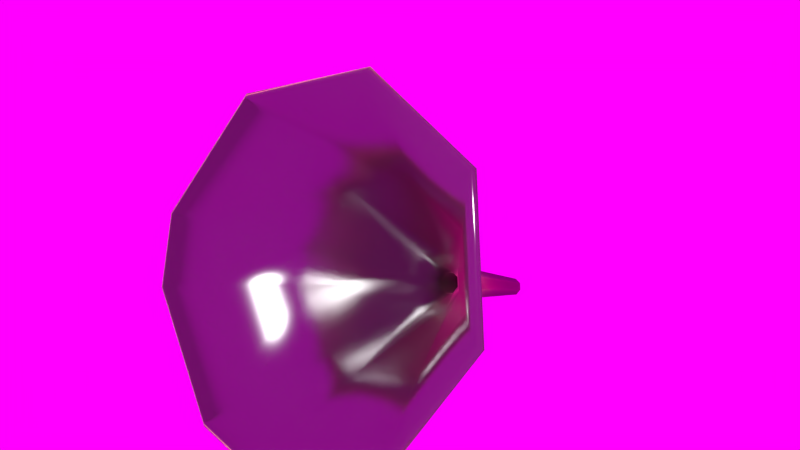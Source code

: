 # Source: Funnel005.blend  (saved by Blender 2.91.10; exported with 4.5.12 LTS)
import bpy
from mathutils import Matrix  # noqa: F401  (used for matrix-valued properties, if any)

bpy.ops.wm.read_factory_settings(use_empty=True)
scene = bpy.context.scene
scene.name = 'Scene'

# ---- images (referenced by path relative to the original .blend; pixels are not part of the script)
import os
ASSET_DIR = os.environ.get("B2B_ASSET_DIR", "")  # directory of the original .blend (textures are referenced by path, not embedded)
HERE = os.path.dirname(os.path.abspath(__file__))  # packed textures are extracted next to this script under _unpacked/

def load_image(name, relpath, width, height, colorspace="sRGB"):
    """Load a texture the original file referenced (path relative to the .blend, or extracted next to this script)."""
    p = next((c for c in (os.path.join(HERE, relpath), os.path.join(ASSET_DIR, relpath)) if relpath and os.path.exists(c)), "")
    if p:
        img = bpy.data.images.load(p, check_existing=True)
        img.name = name
    else:  # same state as the original file: an image datablock whose file is absent (Cycles renders it pink)
        img = bpy.data.images.new(name, width, height)
        img.source = "FILE"
        img.filepath = "//" + (relpath or name)
    img.colorspace_settings.name = colorspace
    return img
img_metalbare0074_1_m_jpg_001 = load_image('MetalBare0074_1_M.jpg.001', 'textures/MetalBare0074_1_M.jpg', 1024, 1024, 'sRGB')
img_decalsstain0025_2_s_jpg = load_image('DecalsStain0025_2_S.jpg', 'textures/DecalsStain0025_2_S.jpg', 1024, 1024, 'sRGB')
img_fiberglass0006_m_jpg_003 = load_image('Fiberglass0006_M.jpg.003', 'textures/Fiberglass0006_M.jpg', 1024, 1024, 'sRGB')
img_metal_v2_1081_jpg = load_image('Metal_V2_1081.JPG', 'textures/Metal_V2_1081.JPG', 1024, 1024, 'sRGB')
img_splatterplastic0026_s_jpg = load_image('SplatterPlastic0026_S.jpg', 'textures/SplatterPlastic0026_S.jpg', 1024, 1024, 'sRGB')
img_metalbare0099_2_s_jpg = load_image('MetalBare0099_2_S.jpg', 'textures/MetalBare0099_2_S.jpg', 1024, 1024, 'sRGB')
img_sf_ggp_hdr = load_image('SF_GGP.hdr', 'textures/SF_GGP.hdr', 1024, 1024, 'sRGB')

# ---- materials (node trees are filled in below, after node groups)
mat_material = bpy.data.materials.new('Material')
mat_material.alpha_threshold = 0.0
mat_material.roughness = 0.5
mat_material.line_color = (0.0, 0.0, 0.0, 1.0)

# ---- material node trees
mat_material.use_nodes = True; mat_material.node_tree.nodes.clear()
_N = mat_material.node_tree.nodes; _L = mat_material.node_tree.links
n0 = _N.new('ShaderNodeBsdfDiffuse'); n0.name = 'Diffuse BSDF.003'; n0.location = (102, 2370)
n1 = _N.new('ShaderNodeHueSaturation'); n1.name = 'Hue Saturation Value'; n1.location = (-78, 2467)
n1.inputs[1].default_value = 1.3
n2 = _N.new('ShaderNodeBsdfAnisotropic'); n2.name = 'Glossy BSDF.001'; n2.location = (120, 2230)
n2.distribution = 'BECKMANN'
n3 = _N.new('ShaderNodeMixShader'); n3.name = 'Mix Shader.004'; n3.location = (379, 2257)
n3.width = 150
n3.inputs[0].default_value = 0.3
n4 = _N.new('ShaderNodeBsdfTranslucent'); n4.name = 'Translucent BSDF.001'; n4.location = (417, 2080)
n4.width = 150
n5 = _N.new('ShaderNodeMixShader'); n5.name = 'Mix Shader.005'; n5.location = (713, 2271)
n5.width = 150
n5.inputs[0].default_value = 0.4
n6 = _N.new('ShaderNodeTexImage'); n6.name = 'Image Texture.005'; n6.location = (381, 2573)
n6.width = 150
n6.image = img_metalbare0074_1_m_jpg_001
n6.projection = 'BOX'
n7 = _N.new('ShaderNodeBrightContrast'); n7.name = 'Bright/Contrast.005'; n7.location = (675, 2526)
n7.inputs[1].default_value = -0.1
n8 = _N.new('ShaderNodeValToRGB'); n8.name = 'ColorRamp.002'; n8.location = (916, 2594)
while len(n8.color_ramp.elements) > 1: n8.color_ramp.elements.remove(n8.color_ramp.elements[-1])
n8.color_ramp.elements[0].position = 0.04545; n8.color_ramp.elements[0].color = (1.0, 1.0, 1.0, 1.0)
_e = n8.color_ramp.elements.new(0.05); _e.color = (1.0, 1.0, 1.0, 1.0)
n9 = _N.new('ShaderNodeBsdfDiffuse'); n9.name = 'Diffuse BSDF.004'; n9.location = (856, 2378)
n10 = _N.new('ShaderNodeTexImage'); n10.name = 'Image Texture.003'; n10.location = (-442, 2142)
n10.width = 150
n10.image = img_decalsstain0025_2_s_jpg
n11 = _N.new('ShaderNodeTexImage'); n11.name = 'Image Texture.004'; n11.location = (-481, 2576)
n11.width = 150
n11.image = img_fiberglass0006_m_jpg_003
n11.projection = 'BOX'
n12 = _N.new('ShaderNodeBrightContrast'); n12.name = 'Bright/Contrast.003'; n12.location = (-270, 2465)
n12.inputs[1].default_value = 0.2
n12.inputs[2].default_value = -0.2
n13 = _N.new('ShaderNodeMixShader'); n13.name = 'Mix Shader.006'; n13.location = (1241, 2291)
n13.width = 150
n14 = _N.new('ShaderNodeMapping'); n14.name = 'Mapping.001'; n14.location = (-755, 2325)
n14.inputs[3].default_value = (1.0, 1.5, 1.0)
n15 = _N.new('ShaderNodeEmission'); n15.name = 'Emission'; n15.location = (1952, 2497)
n15.width = 150
n15.inputs[0].default_value = (0.8, 0.8, 0.8, 1.0)
n16 = _N.new('ShaderNodeTexImage'); n16.name = 'Image Texture.006'; n16.location = (1247, 2562)
n16.width = 150
n16.image = img_metal_v2_1081_jpg
n16.projection = 'BOX'
n17 = _N.new('ShaderNodeBsdfDiffuse'); n17.name = 'Diffuse BSDF.005'; n17.location = (1619, 2357)
n18 = _N.new('ShaderNodeValToRGB'); n18.name = 'ColorRamp.003'; n18.location = (1479, 2723)
while len(n18.color_ramp.elements) > 1: n18.color_ramp.elements.remove(n18.color_ramp.elements[-1])
n18.color_ramp.elements[0].position = 0.08636; n18.color_ramp.elements[0].color = (0.3662, 0.3662, 0.3662, 1.0)
_e = n18.color_ramp.elements.new(0.09545); _e.color = (1.0, 1.0, 1.0, 1.0)
n19 = _N.new('ShaderNodeMix'); n19.name = 'Mix.002'; n19.location = (1322, 2041)
n19.width = 100
n19.data_type = 'RGBA'
n19.inputs[0].default_value = 1.0
n20 = _N.new('ShaderNodeMix'); n20.name = 'Mix.003'; n20.location = (2091, 2173)
n20.width = 100
n20.data_type = 'RGBA'
n20.inputs[0].default_value = 0.98
n21 = _N.new('ShaderNodeBrightContrast'); n21.name = 'Bright/Contrast.004'; n21.location = (-202, 2286)
n21.inputs[2].default_value = -0.2
n22 = _N.new('ShaderNodeBsdfAnisotropic'); n22.name = 'Glossy BSDF.002'; n22.location = (2271, 2461)
n22.distribution = 'BECKMANN'
n22.inputs[0].default_value = (0.8, 0.6718, 0.399, 1.0)
n22.inputs[1].default_value = 0.3162
n23 = _N.new('ShaderNodeMixShader'); n23.name = 'Mix Shader.008'; n23.location = (2528, 2369)
n23.width = 150
n23.inputs[0].default_value = 0.9
n24 = _N.new('ShaderNodeMixShader'); n24.name = 'Mix Shader.007'; n24.location = (2042, 2346)
n24.width = 150
n25 = _N.new('ShaderNodeBsdfAnisotropic'); n25.name = 'Glossy BSDF'; n25.location = (1834, 69)
n25.distribution = 'BECKMANN'
n25.inputs[1].default_value = 0.5477
n26 = _N.new('ShaderNodeBsdfDiffuse'); n26.name = 'Diffuse BSDF'; n26.location = (1830, 209)
n26.inputs[0].default_value = (1.0, 0.8193, 0.4151, 1.0)
n27 = _N.new('ShaderNodeMixShader'); n27.name = 'Mix Shader'; n27.location = (2027, 159)
n27.width = 150
n27.inputs[0].default_value = 0.3
n28 = _N.new('ShaderNodeTexImage'); n28.name = 'Image Texture.001'; n28.location = (1724, -154)
n28.width = 150
n28.image = img_metalbare0074_1_m_jpg_001
n28.projection = 'BOX'
n29 = _N.new('ShaderNodeMixShader'); n29.name = 'Mix Shader.001'; n29.location = (2422, 190)
n29.width = 150
n30 = _N.new('ShaderNodeBsdfDiffuse'); n30.name = 'Diffuse BSDF.001'; n30.location = (2189, -91)
n31 = _N.new('ShaderNodeTexImage'); n31.name = 'Image Texture.002'; n31.location = (2424, -131)
n31.width = 150
n31.image = img_splatterplastic0026_s_jpg
n31.projection = 'BOX'
n32 = _N.new('ShaderNodeInvert'); n32.name = 'Invert'; n32.location = (2659, 348)
n32.width = 90
n33 = _N.new('ShaderNodeBsdfDiffuse'); n33.name = 'Diffuse BSDF.002'; n33.location = (2779, 7)
n34 = _N.new('ShaderNodeMix'); n34.name = 'Mix'; n34.location = (2635, -75)
n34.width = 100
n34.data_type = 'RGBA'
n34.inputs[0].default_value = 1.0
n34.inputs[7].default_value = (0.09638, 0.06421, 0.06591, 1.0)
n35 = _N.new('ShaderNodeRGBToBW'); n35.name = 'RGB to BW'; n35.location = (2544, 319)
n35.width = 80
n36 = _N.new('ShaderNodeRGBToBW'); n36.name = 'RGB to BW.001'; n36.location = (2093, -9)
n36.width = 80
n37 = _N.new('ShaderNodeBrightContrast'); n37.name = 'Bright/Contrast'; n37.location = (1920, -150)
n37.inputs[1].default_value = -0.3
n37.inputs[2].default_value = 0.2
n38 = _N.new('ShaderNodeBrightContrast'); n38.name = 'Bright/Contrast.002'; n38.location = (2208, 96)
n38.inputs[1].default_value = 0.668
n38.inputs[2].default_value = 1.0
n39 = _N.new('ShaderNodeMixShader'); n39.name = 'Mix Shader.002'; n39.location = (2978, 114)
n39.width = 150
n40 = _N.new('ShaderNodeTexImage'); n40.name = 'Image Texture'; n40.location = (1359, 168)
n40.width = 150
n40.image = img_metalbare0099_2_s_jpg
n40.projection = 'BOX'
n41 = _N.new('ShaderNodeValToRGB'); n41.name = 'ColorRamp'; n41.location = (1561, 106)
n41.width = 233
while len(n41.color_ramp.elements) > 1: n41.color_ramp.elements.remove(n41.color_ramp.elements[-1])
n41.color_ramp.elements[0].position = 0.1604; n41.color_ramp.elements[0].color = (0.417, 0.4105, 0.3911, 1.0)
_e = n41.color_ramp.elements.new(0.4654); _e.color = (0.6324, 0.6324, 0.6324, 1.0)
n42 = _N.new('ShaderNodeTexImage'); n42.name = 'Image Texture.007'; n42.location = (2407, -422)
n42.width = 150
n42.image = img_metalbare0099_2_s_jpg
n42.projection = 'BOX'
n43 = _N.new('ShaderNodeBsdfAnisotropic'); n43.name = 'Glossy BSDF.003'; n43.location = (3105, -87)
n43.distribution = 'BECKMANN'
n43.inputs[1].default_value = 0.2646
n44 = _N.new('ShaderNodeBrightContrast'); n44.name = 'Bright/Contrast.001'; n44.location = (2805, 312)
n44.inputs[2].default_value = 1.0
n45 = _N.new('ShaderNodeMix'); n45.name = 'Mix.001'; n45.location = (3127, -301)
n45.width = 100
n45.data_type = 'RGBA'
n45.inputs[0].default_value = 0.998
n46 = _N.new('ShaderNodeMix'); n46.name = 'Mix.004'; n46.location = (3558, -197)
n46.width = 100
n46.data_type = 'RGBA'
n46.inputs[0].default_value = 0.002
n47 = _N.new('ShaderNodeValToRGB'); n47.name = 'ColorRamp.001'; n47.location = (2713, -348)
n47.width = 233
while len(n47.color_ramp.elements) > 1: n47.color_ramp.elements.remove(n47.color_ramp.elements[-1])
n47.color_ramp.elements[0].position = 0.1981; n47.color_ramp.elements[0].color = (0.09382, 0.09382, 0.09382, 1.0)
_e = n47.color_ramp.elements.new(0.3758); _e.color = (0.3059, 0.3059, 0.3059, 1.0)
n48 = _N.new('ShaderNodeMixShader'); n48.name = 'Mix Shader.003'; n48.location = (3408, 99)
n48.width = 150
n49 = _N.new('ShaderNodeBsdfTranslucent'); n49.name = 'Translucent BSDF'; n49.location = (3472, -69)
n49.width = 150
n49.inputs[0].default_value = (1.0, 0.891, 0.607, 1.0)
n50 = _N.new('ShaderNodeInvert'); n50.name = 'Invert.001'; n50.location = (3277, -347)
n50.width = 90
n51 = _N.new('ShaderNodeFresnel'); n51.name = 'Fresnel'; n51.location = (3660, 236)
n51.width = 150
n51.inputs[0].default_value = 1.46
n52 = _N.new('ShaderNodeMixShader'); n52.name = 'Mix Shader.009'; n52.location = (3906, 110)
n52.width = 150
n53 = _N.new('ShaderNodeTexCoord'); n53.name = 'Texture Coordinate'; n53.location = (1151, 153)
n53.width = 150
n54 = _N.new('ShaderNodeTexImage'); n54.name = 'Image Texture.008'; n54.location = (3501, 560)
n54.width = 150
n54.image = img_metal_v2_1081_jpg
n54.projection = 'BOX'
n55 = _N.new('ShaderNodeBrightContrast'); n55.name = 'Bright/Contrast.006'; n55.location = (3690, 457)
n55.inputs[2].default_value = 0.1
n56 = _N.new('ShaderNodeBsdfDiffuse'); n56.name = 'Diffuse BSDF.006'; n56.location = (4059, 298)
n57 = _N.new('ShaderNodeHueSaturation'); n57.name = 'Hue Saturation Value.001'; n57.location = (3871, 419)
n57.inputs[1].default_value = 1.2
n58 = _N.new('ShaderNodeValToRGB'); n58.name = 'ColorRamp.004'; n58.location = (4108, 590)
while len(n58.color_ramp.elements) > 1: n58.color_ramp.elements.remove(n58.color_ramp.elements[-1])
n58.color_ramp.elements[0].position = 0.04091; n58.color_ramp.elements[0].color = (0.1498, 0.1498, 0.1498, 1.0)
_e = n58.color_ramp.elements.new(0.1636); _e.color = (1.0, 1.0, 1.0, 1.0)
n59 = _N.new('ShaderNodeOutputMaterial'); n59.name = 'Material Output'; n59.location = (5258, 16)
n59.width = 119
n60 = _N.new('ShaderNodeMixShader'); n60.name = 'Mix Shader.010'; n60.location = (4394, 158)
n60.width = 150
n61 = _N.new('ShaderNodeMixShader'); n61.name = 'Mix Shader.011'; n61.location = (4859, 154)
n61.width = 150
n62 = _N.new('ShaderNodeBsdfAnisotropic'); n62.name = 'Glossy BSDF.004'; n62.location = (4406, 40)
n62.distribution = 'BECKMANN'
n62.inputs[1].default_value = 0.3162
n63 = _N.new('ShaderNodeValToRGB'); n63.name = 'ColorRamp.005'; n63.location = (4489, 445)
n63.width = 231
while len(n63.color_ramp.elements) > 1: n63.color_ramp.elements.remove(n63.color_ramp.elements[-1])
n63.color_ramp.elements[0].position = 0.0; n63.color_ramp.elements[0].color = (0.0, 0.0, 0.0, 1.0)
_e = n63.color_ramp.elements.new(0.2952); _e.color = (0.04877, 0.04877, 0.04877, 1.0)
n64 = _N.new('ShaderNodeDisplacement'); n64.name = 'Displacement'; n64.location = (4408, -91)
n64.inputs[1].default_value = 0.0
n64.inputs[2].default_value = 0.1
n65 = _N.new('ShaderNodeMath'); n65.name = 'Math'; n65.location = (-41, 2258)
n65.operation = 'POWER'
n65.inputs[2].default_value = 0.0
_L.new(n14.outputs[0], n10.inputs[0])
_L.new(n10.outputs[0], n21.inputs[0])
_L.new(n3.outputs[0], n5.inputs[1])
_L.new(n2.outputs[0], n3.inputs[2])
_L.new(n0.outputs[0], n3.inputs[1])
_L.new(n11.outputs[0], n12.inputs[0])
_L.new(n14.outputs[0], n11.inputs[0])
_L.new(n12.outputs[0], n1.inputs[4])
_L.new(n1.outputs[0], n0.inputs[0])
_L.new(n4.outputs[0], n5.inputs[2])
_L.new(n11.outputs[0], n4.inputs[0])
_L.new(n6.outputs[0], n7.inputs[0])
_L.new(n7.outputs[0], n9.inputs[0])
_L.new(n7.outputs[0], n8.inputs[0])
_L.new(n9.outputs[0], n13.inputs[1])
_L.new(n8.outputs[0], n13.inputs[0])
_L.new(n14.outputs[0], n6.inputs[0])
_L.new(n5.outputs[0], n13.inputs[2])
_L.new(n19.outputs[2], n20.inputs[7])
_L.new(n11.outputs[0], n19.inputs[6])
_L.new(n13.outputs[0], n24.inputs[2])
_L.new(n17.outputs[0], n24.inputs[1])
_L.new(n14.outputs[0], n16.inputs[0])
_L.new(n16.outputs[0], n18.inputs[0])
_L.new(n18.outputs[0], n24.inputs[0])
_L.new(n16.outputs[0], n17.inputs[0])
_L.new(n18.outputs[0], n20.inputs[6])
_L.new(n24.outputs[0], n23.inputs[2])
_L.new(n22.outputs[0], n23.inputs[1])
_L.new(n26.outputs[0], n27.inputs[1])
_L.new(n25.outputs[0], n27.inputs[2])
_L.new(n53.outputs[0], n40.inputs[0])
_L.new(n40.outputs[0], n41.inputs[0])
_L.new(n41.outputs[0], n25.inputs[0])
_L.new(n27.outputs[0], n29.inputs[1])
_L.new(n29.outputs[0], n39.inputs[1])
_L.new(n30.outputs[0], n29.inputs[2])
_L.new(n28.outputs[0], n37.inputs[0])
_L.new(n53.outputs[0], n28.inputs[0])
_L.new(n37.outputs[0], n30.inputs[0])
_L.new(n37.outputs[0], n36.inputs[0])
_L.new(n39.outputs[0], n48.inputs[1])
_L.new(n33.outputs[0], n39.inputs[2])
_L.new(n53.outputs[0], n31.inputs[0])
_L.new(n31.outputs[0], n34.inputs[6])
_L.new(n31.outputs[0], n35.inputs[0])
_L.new(n35.outputs[0], n32.inputs[1])
_L.new(n44.outputs[0], n39.inputs[0])
_L.new(n32.outputs[0], n44.inputs[0])
_L.new(n34.outputs[2], n33.inputs[0])
_L.new(n36.outputs[0], n38.inputs[0])
_L.new(n38.outputs[0], n29.inputs[0])
_L.new(n48.outputs[0], n52.inputs[1])
_L.new(n43.outputs[0], n48.inputs[2])
_L.new(n42.outputs[0], n47.inputs[0])
_L.new(n44.outputs[0], n48.inputs[0])
_L.new(n44.outputs[0], n45.inputs[6])
_L.new(n45.outputs[2], n46.inputs[6])
_L.new(n47.outputs[0], n43.inputs[0])
_L.new(n53.outputs[0], n42.inputs[0])
_L.new(n42.outputs[0], n50.inputs[1])
_L.new(n49.outputs[0], n52.inputs[2])
_L.new(n50.outputs[0], n46.inputs[7])
_L.new(n51.outputs[0], n52.inputs[0])
_L.new(n60.outputs[0], n61.inputs[1])
_L.new(n52.outputs[0], n60.inputs[2])
_L.new(n56.outputs[0], n60.inputs[1])
_L.new(n54.outputs[0], n55.inputs[0])
_L.new(n53.outputs[0], n54.inputs[0])
_L.new(n55.outputs[0], n57.inputs[4])
_L.new(n57.outputs[0], n56.inputs[0])
_L.new(n57.outputs[0], n58.inputs[0])
_L.new(n58.outputs[0], n60.inputs[0])
_L.new(n61.outputs[0], n59.inputs[0])
_L.new(n62.outputs[0], n61.inputs[2])
_L.new(n58.outputs[0], n63.inputs[0])
_L.new(n63.outputs[0], n61.inputs[0])
_L.new(n46.outputs[2], n64.inputs[0])
_L.new(n64.outputs[0], n59.inputs[2])
_L.new(n21.outputs[0], n65.inputs[0])
_L.new(n65.outputs[0], n2.inputs[1])
n59.is_active_output = True

# ---- world
world_world = bpy.data.worlds.new('World'); scene.world = world_world
world_world.use_nodes = True; world_world.node_tree.nodes.clear()
_N = world_world.node_tree.nodes; _L = world_world.node_tree.links
n0 = _N.new('ShaderNodeOutputWorld'); n0.name = 'World Output'; n0.location = (300, 300)
n0.width = 120
n1 = _N.new('ShaderNodeBackground'); n1.name = 'Background'; n1.location = (10, 300)
n1.width = 150
n2 = _N.new('ShaderNodeTexEnvironment'); n2.name = 'Environment Texture'; n2.location = (-190, 300)
n2.width = 150
n2.image = img_sf_ggp_hdr
_L.new(n1.outputs[0], n0.inputs[0])
_L.new(n2.outputs[0], n1.inputs[0])
n0.is_active_output = True
world_world.color = (0.05088, 0.05088, 0.05088)
world_world.use_sun_shadow = False
world_world.sun_shadow_jitter_overblur = 0.0
world_world.cycles.sampling_method = 'MANUAL'
world_world.cycles.sample_map_resolution = 256

# ---- meshes
me_funnel = bpy.data.meshes.new('Funnel')
me_funnel.from_pydata([(2.41e-19, 0.05495, 0.2224), (-0.08839, 0.03886, 0.1895), (-0.125, -3.725e-09, 0.1101), (-0.1155, -0.02103, 0.06714), (-0.04784, -0.05077, 0.006376), (-1.887e-08, -0.05495, -0.00217), (0.08839, -0.03886, 0.03071), (0.125, 0.0, 0.1101), (0.08839, 0.03886, 0.1895), (-6.01e-09, 0.1404, 0.05573), (-0.009113, 0.1387, 0.05234), (-0.01289, 0.1347, 0.04416), (-0.01191, 0.1326, 0.03973), (-0.004932, 0.1295, 0.03346), (-7.956e-09, 0.1291, 0.03258), (0.009113, 0.1307, 0.03597), (0.01289, 0.1347, 0.04416), (0.009113, 0.1387, 0.05234), (-6.946e-09, 0.2188, 0.01015), (-0.004551, 0.218, 0.008458), (-0.006436, 0.216, 0.00437), (-0.005946, 0.2149, 0.002158), (-0.002463, 0.2134, -0.0009703), (-7.918e-09, 0.2132, -0.00141), (0.004551, 0.214, 0.0002828), (0.006436, 0.216, 0.00437), (0.004551, 0.218, 0.008458), (0.04835, 0.0893, 0.1202), (-1.336e-08, 0.03798, 0.01538), (-0.04835, 0.0893, 0.1202), (0.04835, 0.04678, 0.03337), (-0.06838, 0.06804, 0.0768), (-0.06318, 0.05654, 0.05329), (0.06838, 0.06804, 0.0768), (-0.02617, 0.04027, 0.02006), (-3.035e-09, 0.0981, 0.1382), (0.01837, 0.1271, 0.06836), (-9.231e-09, 0.1076, 0.02852), (-0.01837, 0.1271, 0.06836), (0.01837, 0.1109, 0.03536), (-0.02598, 0.119, 0.05186), (-0.024, 0.1146, 0.04293), (0.02598, 0.119, 0.05186), (-0.009941, 0.1084, 0.0303), (-5.308e-09, 0.1304, 0.07519), (2.365e-19, 0.05089, 0.2203), (-0.0858, 0.03526, 0.1884), (-0.1213, -0.002457, 0.1113), (-0.1121, -0.02287, 0.0696), (-0.04643, -0.05174, 0.01062), (-1.887e-08, -0.0558, 0.002321), (0.0858, -0.04018, 0.03424), (0.1213, -0.002457, 0.1113), (0.0858, 0.03526, 0.1884), (-6.01e-09, 0.1369, 0.05277), (-0.006151, 0.1358, 0.05048), (-0.008698, 0.1331, 0.04496), (-0.008036, 0.1316, 0.04197), (-0.003329, 0.1296, 0.03774), (-7.956e-09, 0.1293, 0.03715), (0.006151, 0.1304, 0.03944), (0.008698, 0.1331, 0.04496), (0.006151, 0.1358, 0.05048), (-6.06e-09, 0.1404, 0.05014), (-0.005569, 0.1394, 0.04807), (-0.007875, 0.137, 0.04307), (-0.007276, 0.1356, 0.04036), (-0.003014, 0.1338, 0.03653), (-7.935e-09, 0.1335, 0.03599), (0.005569, 0.1345, 0.03806), (0.007875, 0.137, 0.04307), (0.005569, 0.1394, 0.04807), (-6.946e-09, 0.2166, 0.006193), (-0.001327, 0.2163, 0.005699), (-0.001877, 0.2157, 0.004507), (-0.001734, 0.2154, 0.003862), (-0.0007181, 0.215, 0.00295), (-7.918e-09, 0.2149, 0.002822), (0.001327, 0.2151, 0.003315), (0.001877, 0.2157, 0.004507), (0.001327, 0.2163, 0.005699), (-7.918e-09, 0.2141, 0.003144), (0.001368, 0.2156, 0.006111), (-0.0007404, 0.2142, 0.003277), (0.001935, 0.215, 0.004882), (-0.001788, 0.2146, 0.004217), (-0.001935, 0.215, 0.004882), (0.001368, 0.2144, 0.003653), (-6.938e-09, 0.2158, 0.00662), (-0.001368, 0.2156, 0.006111), (-0.001879, 0.2063, 0.01122), (-6.831e-09, 0.2066, 0.01192), (-7.92e-09, 0.2043, 0.007146), (-0.001017, 0.2044, 0.007327), (0.001879, 0.2063, 0.01122), (0.002658, 0.2055, 0.009533), (-0.002456, 0.205, 0.008619), (0.001879, 0.2046, 0.007845), (-0.002658, 0.2055, 0.009533), (0.04576, 0.0857, 0.1191), (-1.336e-08, 0.03713, 0.01987), (-0.04576, 0.0857, 0.1191), (0.04576, 0.04546, 0.0369), (-0.06472, 0.06558, 0.078), (-0.05979, 0.05469, 0.05576), (0.06472, 0.06558, 0.078), (-0.02477, 0.0393, 0.0243), (-3.035e-09, 0.09404, 0.1361), (0.01578, 0.1235, 0.06723), (-9.231e-09, 0.1067, 0.03301), (-0.01578, 0.1235, 0.06723), (0.01578, 0.1096, 0.03889), (-0.02232, 0.1165, 0.05306), (-0.02062, 0.1128, 0.04539), (0.02232, 0.1165, 0.05306), (-0.008541, 0.1075, 0.03454), (-5.308e-09, 0.1264, 0.07311)], [], [(28, 5, 4, 34), (30, 6, 5, 28), (31, 2, 1, 29), (33, 7, 6, 30), (34, 4, 3, 32), (32, 3, 2, 31), (27, 8, 7, 33), (0, 35, 29, 1), (17, 26, 18, 9), (11, 10, 19, 20), (36, 42, 16, 17), (16, 15, 24, 25), (14, 13, 22, 23), (12, 11, 20, 21), (17, 16, 25, 26), (13, 12, 21, 22), (14, 23, 24, 15), (36, 44, 35, 27), (10, 9, 18, 19), (29, 35, 44, 38), (37, 28, 34, 43), (49, 106, 104, 48), (39, 30, 28, 37), (40, 31, 29, 38), (42, 33, 30, 39), (43, 34, 32, 41), (41, 32, 31, 40), (27, 33, 42, 36), (38, 44, 9, 10), (14, 37, 43, 13), (15, 39, 37, 14), (11, 40, 38, 10), (16, 42, 39, 15), (13, 43, 41, 12), (12, 41, 40, 11), (53, 45, 107, 99), (108, 116, 54, 62), (47, 103, 101, 46), (103, 47, 48, 104), (105, 52, 53, 99), (107, 45, 46, 101), (52, 105, 102, 51), (63, 64, 90, 91), (57, 58, 67, 66), (65, 56, 57, 66), (61, 62, 71, 70), (54, 55, 64, 63), (62, 54, 63, 71), (67, 58, 59, 68), (59, 60, 69, 68), (55, 56, 65, 64), (73, 89, 86, 74), (81, 92, 97, 87), (64, 65, 98, 90), (87, 84, 79, 78), (81, 87, 78, 77), (98, 65, 66, 96), (69, 70, 95, 97), (66, 67, 93, 96), (70, 71, 94, 95), (93, 67, 68, 92), (99, 107, 116, 108), (82, 80, 79, 84), (89, 73, 72, 88), (80, 82, 88, 72), (94, 71, 63, 91), (61, 114, 108, 62), (74, 86, 85, 75), (92, 68, 69, 97), (76, 83, 81, 77), (85, 83, 76, 75), (51, 102, 100, 50), (90, 98, 86, 89), (91, 90, 89, 88), (82, 94, 91, 88), (86, 98, 96, 85), (97, 95, 84, 87), (96, 93, 83, 85), (95, 94, 82, 84), (83, 93, 92, 81), (116, 107, 101, 110), (115, 106, 100, 109), (0, 1, 46, 45), (100, 102, 111, 109), (101, 103, 112, 110), (102, 105, 114, 111), (104, 106, 115, 113), (112, 103, 104, 113), (114, 105, 99, 108), (54, 116, 110, 55), (58, 115, 109, 59), (109, 111, 60, 59), (110, 112, 56, 55), (111, 114, 61, 60), (113, 115, 58, 57), (56, 112, 113, 57), (60, 61, 70, 69), (21, 75, 76, 22), (2, 3, 48, 47), (3, 4, 49, 48), (25, 79, 80, 26), (1, 2, 47, 46), (25, 24, 78, 79), (6, 7, 52, 51), (19, 73, 74, 20), (5, 6, 51, 50), (24, 23, 77, 78), (8, 0, 45, 53), (19, 18, 72, 73), (7, 8, 53, 52), (23, 22, 76, 77), (4, 5, 50, 49), (27, 35, 0, 8), (26, 80, 72, 18), (21, 20, 74, 75), (17, 9, 44, 36), (106, 49, 50, 100)])
me_funnel.polygons.foreach_set('use_smooth', [True] * 117)
_uv = me_funnel.uv_layers.new(name='UVMap')
_uv.uv.foreach_set('vector', [0.33, 0.3231, 0.33, 0.1905, 0.2618, 0.1965, 0.2927, 0.3263, 0.3989, 0.3356, 0.456, 0.2135, 0.33, 0.1905, 0.33, 0.3231, 0.7051, 0.8705, 0.706, 0.9786, 0.8321, 0.9775, 0.7741, 0.87, 0.1324, 0.8709, 0.1345, 0.9789, 0.008443, 0.9813, 0.0635, 0.8722, 0.2927, 0.3263, 0.2618, 0.1965, 0.1653, 0.2389, 0.2399, 0.3495, 0.6678, 0.8708, 0.6378, 0.9791, 0.706, 0.9786, 0.7051, 0.8705, 0.2014, 0.8696, 0.2605, 0.9766, 0.1345, 0.9789, 0.1324, 0.8709, 0.5542, 0.6162, 0.5542, 0.7363, 0.6231, 0.7619, 0.6802, 0.6631, 0.8882, 0.98, 0.9033, 0.7169, 0.9184, 0.7141, 0.9184, 0.9745, 0.7043, 0.7646, 0.7173, 0.7645, 0.7097, 0.6355, 0.7032, 0.6356, 0.1571, 0.7895, 0.1309, 0.79, 0.1304, 0.765, 0.1434, 0.7648, 0.1304, 0.765, 0.1175, 0.7653, 0.1215, 0.6361, 0.128, 0.636, 0.33, 0.453, 0.323, 0.4536, 0.3265, 0.5733, 0.33, 0.5729, 0.6972, 0.7647, 0.7043, 0.7646, 0.7032, 0.6356, 0.6997, 0.6356, 0.1434, 0.7648, 0.1304, 0.765, 0.128, 0.636, 0.1345, 0.6359, 0.6873, 0.7648, 0.6972, 0.7647, 0.6997, 0.6356, 0.6947, 0.6356, 0.33, 0.453, 0.33, 0.5729, 0.3365, 0.5741, 0.343, 0.4553, 0.528, 0.8359, 0.5542, 0.8262, 0.5542, 0.7363, 0.4852, 0.7619, 0.9487, 0.98, 0.9184, 0.9745, 0.9184, 0.7141, 0.9335, 0.7169, 0.6231, 0.7619, 0.5542, 0.7363, 0.5542, 0.8262, 0.5804, 0.8359, 0.33, 0.4223, 0.33, 0.3231, 0.2927, 0.3263, 0.3158, 0.4236, 0.2079, 0.6029, 0.177, 0.4731, 0.227, 0.4511, 0.3016, 0.5618, 0.3562, 0.4271, 0.3989, 0.3356, 0.33, 0.3231, 0.33, 0.4223, 0.7045, 0.7896, 0.7051, 0.8705, 0.7741, 0.87, 0.7307, 0.7894, 0.1309, 0.79, 0.1324, 0.8709, 0.0635, 0.8722, 0.1047, 0.7905, 0.3158, 0.4236, 0.2927, 0.3263, 0.2399, 0.3495, 0.2958, 0.4324, 0.6903, 0.7897, 0.6678, 0.8708, 0.7051, 0.8705, 0.7045, 0.7896, 0.2014, 0.8696, 0.1324, 0.8709, 0.1309, 0.79, 0.1571, 0.7895, 0.5804, 0.8359, 0.5542, 0.8262, 0.5542, 0.8539, 0.5672, 0.8588, 0.33, 0.453, 0.33, 0.4223, 0.3158, 0.4236, 0.323, 0.4536, 0.343, 0.4553, 0.3562, 0.4271, 0.33, 0.4223, 0.33, 0.453, 0.7043, 0.7646, 0.7045, 0.7896, 0.7307, 0.7894, 0.7173, 0.7645, 0.1304, 0.765, 0.1309, 0.79, 0.1047, 0.7905, 0.1175, 0.7653, 0.323, 0.4536, 0.3158, 0.4236, 0.2958, 0.4324, 0.313, 0.458, 0.6972, 0.7647, 0.6903, 0.7897, 0.7045, 0.7896, 0.7043, 0.7646, 0.1516, 0.6556, 0.2739, 0.61, 0.2739, 0.7301, 0.2087, 0.7544, 0.2514, 0.8283, 0.2739, 0.82, 0.2739, 0.849, 0.2652, 0.8522, 0.8536, 0.5871, 0.8556, 0.6951, 0.7904, 0.6963, 0.7312, 0.5894, 0.8556, 0.6951, 0.8536, 0.5871, 0.9198, 0.5858, 0.8909, 0.6944, 0.4119, 0.8699, 0.4126, 0.978, 0.535, 0.9772, 0.4772, 0.8695, 0.2739, 0.7301, 0.2739, 0.61, 0.3963, 0.6556, 0.3392, 0.7544, 0.4126, 0.978, 0.4119, 0.8699, 0.3467, 0.8704, 0.2902, 0.9788, 0.9707, 0.6254, 0.9522, 0.6221, 0.9645, 0.8441, 0.9707, 0.8452, 0.1532, 0.3414, 0.1465, 0.3444, 0.146, 0.3384, 0.1521, 0.3357, 0.8578, 0.8084, 0.8577, 0.8023, 0.8624, 0.8022, 0.8621, 0.8083, 0.4112, 0.7628, 0.42, 0.7627, 0.4191, 0.7566, 0.4112, 0.7566, 0.9707, 0.6138, 0.9503, 0.6101, 0.9522, 0.6221, 0.9707, 0.6254, 0.9911, 0.6101, 0.9707, 0.6138, 0.9707, 0.6254, 0.9892, 0.6221, 0.146, 0.3384, 0.1465, 0.3444, 0.1417, 0.3448, 0.1417, 0.3387, 0.1417, 0.3448, 0.1329, 0.3432, 0.1338, 0.3373, 0.1417, 0.3387, 0.8489, 0.8024, 0.8577, 0.8023, 0.8578, 0.8084, 0.8498, 0.8086, 0.8582, 0.9335, 0.8582, 0.9323, 0.8601, 0.9323, 0.8601, 0.9335, 0.1417, 0.2238, 0.1417, 0.2378, 0.139, 0.2373, 0.1398, 0.2234, 0.8498, 0.8086, 0.8578, 0.8084, 0.8598, 0.9172, 0.8571, 0.9172, 0.4085, 0.6327, 0.4104, 0.6327, 0.4104, 0.6315, 0.4085, 0.6315, 0.1417, 0.2238, 0.1398, 0.2234, 0.1398, 0.2223, 0.1417, 0.2226, 0.8598, 0.9172, 0.8578, 0.8084, 0.8621, 0.8083, 0.8613, 0.9172, 0.4033, 0.7567, 0.4112, 0.7566, 0.4105, 0.6478, 0.4078, 0.6478, 0.8621, 0.8083, 0.8681, 0.8082, 0.8633, 0.9171, 0.8613, 0.9172, 0.4112, 0.7566, 0.4191, 0.7566, 0.4132, 0.6478, 0.4105, 0.6478, 0.1432, 0.2376, 0.146, 0.3384, 0.1417, 0.3387, 0.1417, 0.2378, 0.2087, 0.7544, 0.2739, 0.7301, 0.2739, 0.82, 0.2514, 0.8283, 0.4124, 0.6327, 0.4123, 0.6315, 0.4104, 0.6315, 0.4104, 0.6327, 0.9662, 0.8749, 0.9663, 0.8774, 0.9707, 0.8782, 0.9707, 0.8757, 0.9751, 0.8774, 0.9752, 0.8749, 0.9707, 0.8757, 0.9707, 0.8782, 0.9769, 0.8441, 0.9892, 0.6221, 0.9707, 0.6254, 0.9707, 0.8452, 0.4112, 0.7628, 0.4114, 0.789, 0.4339, 0.7889, 0.42, 0.7627, 0.8601, 0.9335, 0.8601, 0.9323, 0.8612, 0.9323, 0.8611, 0.9335, 0.1417, 0.2378, 0.1417, 0.3387, 0.1338, 0.3373, 0.139, 0.2373, 0.1427, 0.2225, 0.1428, 0.2237, 0.1417, 0.2238, 0.1417, 0.2226, 0.8612, 0.9323, 0.8627, 0.9322, 0.8626, 0.9334, 0.8611, 0.9335, 0.01934, 0.5864, 0.07644, 0.4643, 0.1417, 0.4762, 0.1417, 0.6087, 0.8571, 0.9172, 0.8598, 0.9172, 0.8601, 0.9323, 0.8582, 0.9323, 0.9707, 0.8452, 0.9645, 0.8441, 0.9662, 0.8749, 0.9707, 0.8757, 0.9752, 0.8749, 0.9769, 0.8441, 0.9707, 0.8452, 0.9707, 0.8757, 0.8601, 0.9323, 0.8598, 0.9172, 0.8613, 0.9172, 0.8612, 0.9323, 0.4078, 0.6478, 0.4105, 0.6478, 0.4104, 0.6327, 0.4085, 0.6327, 0.8613, 0.9172, 0.8633, 0.9171, 0.8627, 0.9322, 0.8612, 0.9323, 0.4105, 0.6478, 0.4132, 0.6478, 0.4124, 0.6327, 0.4104, 0.6327, 0.1428, 0.2237, 0.1432, 0.2376, 0.1417, 0.2378, 0.1417, 0.2238, 0.2739, 0.82, 0.2739, 0.7301, 0.3392, 0.7544, 0.2964, 0.8283, 0.1539, 0.3759, 0.177, 0.4731, 0.1417, 0.4762, 0.1417, 0.3769, 0.564, 0.5402, 0.3789, 0.5065, 0.3844, 0.499, 0.564, 0.5317, 0.1417, 0.4762, 0.07644, 0.4643, 0.1192, 0.3728, 0.1417, 0.3769, 0.7904, 0.6963, 0.8556, 0.6951, 0.8572, 0.776, 0.8347, 0.7764, 0.3467, 0.8704, 0.4119, 0.8699, 0.4114, 0.789, 0.3889, 0.7892, 0.227, 0.4511, 0.177, 0.4731, 0.1539, 0.3759, 0.1711, 0.3683, 0.8572, 0.776, 0.8556, 0.6951, 0.8909, 0.6944, 0.8693, 0.7758, 0.4114, 0.789, 0.4119, 0.8699, 0.4772, 0.8695, 0.4339, 0.7889, 0.2739, 0.849, 0.2739, 0.82, 0.2964, 0.8283, 0.2827, 0.8522, 0.1465, 0.3444, 0.1539, 0.3759, 0.1417, 0.3769, 0.1417, 0.3448, 0.1417, 0.3769, 0.1192, 0.3728, 0.1329, 0.3432, 0.1417, 0.3448, 0.8347, 0.7764, 0.8572, 0.776, 0.8577, 0.8023, 0.8489, 0.8024, 0.3889, 0.7892, 0.4114, 0.789, 0.4112, 0.7628, 0.4025, 0.7628, 0.1711, 0.3683, 0.1539, 0.3759, 0.1465, 0.3444, 0.1532, 0.3414, 0.8577, 0.8023, 0.8572, 0.776, 0.8693, 0.7758, 0.8624, 0.8022, 0.4025, 0.7628, 0.4112, 0.7628, 0.4112, 0.7566, 0.4033, 0.7567, 0.01398, 0.6688, 0.03913, 0.679, 0.04519, 0.6735, 0.03477, 0.6501, 0.4502, 0.3524, 0.4638, 0.2911, 0.4686, 0.2946, 0.4554, 0.3541, 0.4638, 0.2911, 0.5603, 0.2044, 0.5623, 0.2105, 0.4686, 0.2946, 0.08789, 0.682, 0.06068, 0.6828, 0.0574, 0.6899, 0.07664, 0.7064, 0.5024, 0.4656, 0.4502, 0.3524, 0.4554, 0.3541, 0.5061, 0.464, 0.08789, 0.682, 0.07664, 0.6576, 0.0574, 0.6757, 0.06068, 0.6828, 0.7545, 0.2391, 0.8068, 0.3524, 0.8015, 0.3541, 0.7509, 0.2442, 0.02231, 0.7064, 0.04155, 0.6899, 0.03827, 0.6828, 0.01106, 0.682, 0.6285, 0.1922, 0.7545, 0.2391, 0.7509, 0.2442, 0.6285, 0.1986, 0.07664, 0.6576, 0.04947, 0.6475, 0.04947, 0.6727, 0.0574, 0.6757, 0.749, 0.5065, 0.564, 0.5402, 0.564, 0.5317, 0.7436, 0.499, 0.02231, 0.7064, 0.04947, 0.7165, 0.04947, 0.6929, 0.04155, 0.6899, 0.8068, 0.3524, 0.7545, 0.4656, 0.7509, 0.464, 0.8015, 0.3541, 0.04947, 0.6475, 0.03477, 0.6501, 0.04519, 0.6735, 0.04947, 0.6727, 0.5603, 0.2044, 0.6285, 0.1922, 0.6285, 0.1986, 0.5623, 0.2105, 0.4852, 0.7619, 0.5542, 0.7363, 0.5542, 0.6162, 0.4281, 0.6631, 0.07664, 0.7064, 0.0574, 0.6899, 0.04947, 0.6929, 0.04947, 0.7165, 0.01398, 0.6688, 0.01106, 0.682, 0.03827, 0.6828, 0.03913, 0.679, 0.5412, 0.8588, 0.5542, 0.8539, 0.5542, 0.8262, 0.528, 0.8359, 0.177, 0.4731, 0.2079, 0.6029, 0.1417, 0.6087, 0.1417, 0.4762])
me_funnel.materials.append(mat_material)
me_funnel.use_remesh_preserve_volume = False
me_funnel.use_remesh_preserve_attributes = False
me_funnel.use_mirror_vertex_groups = False
me_funnel.update()

# ---- objects
ob_funnel = bpy.data.objects.new('Funnel', me_funnel)

# ---- transforms, parenting, visibility, modifiers, constraints
ob_funnel.location = (0.0, 0.0, 0.0)
ob_funnel.lineart.crease_threshold = 0.0

# ---- collection membership
scene.collection.objects.link(ob_funnel)

# ---- scene / render settings (as saved in the file)
scene.frame_start = 1; scene.frame_end = 250; scene.frame_set(1)
scene.render.engine = 'CYCLES'
scene.render.image_settings.color_mode = 'RGB'
scene.render.image_settings.compression = 90
scene.render.resolution_percentage = 50
scene.render.dither_intensity = 0.0
scene.render.bake_margin = 2
scene.render.bake_bias = 0.0
scene.cycles.feature_set = 'EXPERIMENTAL'
scene.cycles.preview_pause = True
scene.cycles.use_denoising = False
scene.cycles.samples = 10
scene.cycles.sampling_pattern = 'TABULATED_SOBOL'
scene.cycles.light_sampling_threshold = 0.0
scene.cycles.use_adaptive_sampling = False
scene.cycles.use_light_tree = False
scene.cycles.blur_glossy = 0.0
scene.cycles.volume_bounces = 1
scene.cycles.pixel_filter_type = 'GAUSSIAN'
scene.cycles.sample_clamp_indirect = 0.0
scene.view_settings.view_transform = 'Standard'
bpy.context.view_layer.update()

# ---- added for rendering (the .blend has no active camera and no usable light): camera, sun
cam_auto = bpy.data.cameras.new('AutoCamera')
cam_auto.lens = 50.0
cam_auto.sensor_width = 36.0
cam_auto.clip_end = 1000.0
ob_auto_camera = bpy.data.objects.new('AutoCamera', cam_auto)
scene.collection.objects.link(ob_auto_camera)
ob_auto_camera.location = (0.401541, -0.400329, 0.431335)
ob_auto_camera.rotation_euler = (1.09748, -7.21219e-08, 0.694738)
scene.camera = ob_auto_camera
light_auto_sun = bpy.data.lights.new('AutoSun', 'SUN')
light_auto_sun.energy = 3.0
light_auto_sun.angle = 0.0523599
ob_auto_sun = bpy.data.objects.new('AutoSun', light_auto_sun)
scene.collection.objects.link(ob_auto_sun)
ob_auto_sun.rotation_euler = (0.872665, 0.174533, 0.523599)
bpy.context.view_layer.update()
